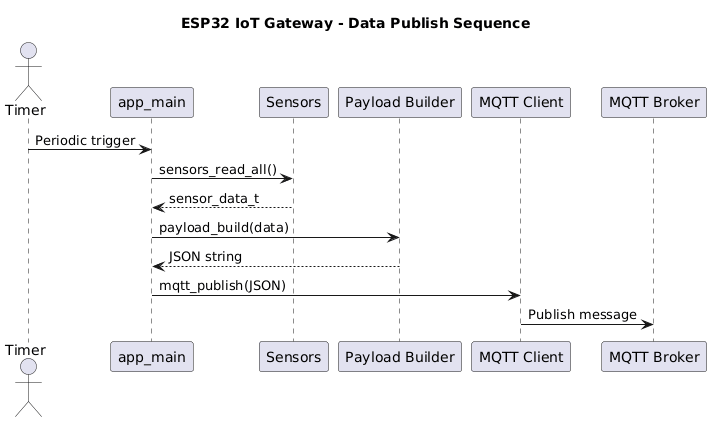

The diagram above was rendered by PlantUML. Its source (embedded in the PNG):
@startuml
title ESP32 IoT Gateway - Data Publish Sequence

actor Timer
participant "app_main" as APP
participant "Sensors" as SENS
participant "Payload Builder" as PAY
participant "MQTT Client" as MQTT
participant "MQTT Broker" as BROKER

Timer -> APP : Periodic trigger
APP -> SENS : sensors_read_all()
SENS --> APP : sensor_data_t
APP -> PAY : payload_build(data)
PAY --> APP : JSON string
APP -> MQTT : mqtt_publish(JSON)
MQTT -> BROKER : Publish message
@enduml